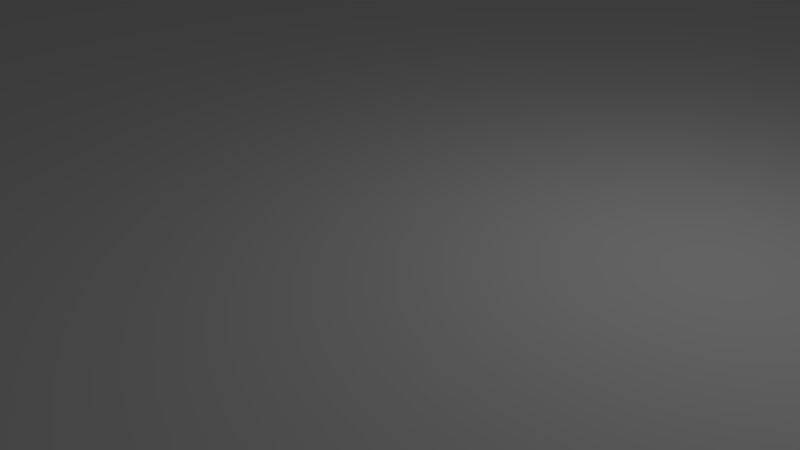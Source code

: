 # Source: areia.blend  (saved by Blender 2.73.0; exported with 4.5.12 LTS)
import bpy
from mathutils import Matrix  # noqa: F401  (used for matrix-valued properties, if any)

bpy.ops.wm.read_factory_settings(use_empty=True)
scene = bpy.context.scene
scene.name = 'Scene'

# ---- collections
col_collection_1 = bpy.data.collections.new('Collection 1'); scene.collection.children.link(col_collection_1)

# ---- materials (node trees are filled in below, after node groups)
mat_material = bpy.data.materials.new('Material')
mat_material.alpha_threshold = 0.0
mat_material.use_transparent_shadow = False
mat_material.roughness = 0.5
mat_material.line_color = (0.0, 0.0, 0.0, 1.0)

# ---- material node trees

# ---- world
world_world = bpy.data.worlds.new('World'); scene.world = world_world
world_world.color = (0.05088, 0.05088, 0.05088)
world_world.use_sun_shadow = False
world_world.sun_shadow_jitter_overblur = 0.0
world_world.cycles.sampling_method = 'MANUAL'
world_world.cycles.sample_map_resolution = 256

# ---- cameras
cam_camera = bpy.data.cameras.new('Camera')
cam_camera.clip_end = 100.0
cam_camera.lens = 35.0
cam_camera.sensor_width = 32.0
cam_camera.sensor_height = 18.0
cam_camera.ortho_scale = 7.314
cam_camera.dof.focus_distance = 0.0
cam_camera.dof.aperture_fstop = 128.0

# ---- lights
light_lamp = bpy.data.lights.new('Lamp', 'POINT')
light_lamp.transmission_factor = 0.0
light_lamp.cutoff_distance = 30.0
light_lamp.energy = 100.0
light_lamp.shadow_buffer_clip_start = 1.001
light_lamp.shadow_soft_size = 0.1
light_lamp.shadow_maximum_resolution = 0.006
light_lamp.use_absolute_resolution = True
light_lamp.cycles.use_multiple_importance_sampling = False

# ---- meshes
me_cube = bpy.data.meshes.new('Cube')
me_cube.from_pydata([(1.0, 1.0, -1.0), (1.0, -1.0, -1.0), (-1.0, -1.0, -1.0), (-1.0, 1.0, -1.0), (1.0, 1.0, 1.0), (1.0, -1.0, 1.0), (-1.0, -1.0, 1.0), (-1.0, 1.0, 1.0)], [], [(0, 1, 2, 3), (4, 7, 6, 5), (0, 4, 5, 1), (1, 5, 6, 2), (2, 6, 7, 3), (4, 0, 3, 7)])
_uv = me_cube.uv_layers.new(name='UVMap')
_uv.uv.foreach_set('vector', [0.07487, 0.8491, 0.07487, 0.5158, 0.4082, 0.5158, 0.4082, 0.8491, 0.9936, 0.9944, 0.01546, 0.9944, 0.01546, 0.01624, 0.9936, 0.01624, 0.0, 0.0, 0.0, 0.0, 0.0, 0.0, 0.0, 0.0, 0.0, 0.0, 0.0, 0.0, 0.0, 0.0, 0.0, 0.0, 0.4082, 0.5158, 0.6194, 0.5158, 0.6194, 0.8491, 0.4082, 0.8491, 0.0, 0.0, 0.0, 0.0, 0.0, 0.0, 0.0, 0.0])
me_cube.materials.append(mat_material)
me_cube.use_remesh_preserve_volume = False
me_cube.use_remesh_preserve_attributes = False
me_cube.use_mirror_vertex_groups = False
me_cube.update()

# ---- objects
ob_cube = bpy.data.objects.new('Cube', me_cube)
ob_lamp = bpy.data.objects.new('Lamp', light_lamp)
ob_camera = bpy.data.objects.new('Camera', cam_camera)

# ---- transforms, parenting, visibility, modifiers, constraints
ob_cube.location = (105.0, 18.0, 0.0)
ob_cube.scale = (-187.4, 145.5, 1.0)
ob_cube.lock_rotations_4d = False
ob_cube.empty_display_type = 'ARROWS'
ob_cube.lineart.crease_threshold = 0.0
ob_lamp.location = (4.076, 1.005, 5.904)
ob_lamp.rotation_euler = (0.6503, 0.05522, 1.866)
ob_lamp.lock_rotations_4d = False
ob_lamp.empty_display_type = 'ARROWS'
ob_lamp.color = (0.0, 0.0, 0.0, 0.0)
ob_lamp.lineart.crease_threshold = 0.0
ob_camera.location = (7.481, -6.508, 5.344)
ob_camera.rotation_euler = (1.109, 0.01082, 0.8149)
ob_camera.lock_rotations_4d = False
ob_camera.empty_display_type = 'ARROWS'
ob_camera.color = (0.0, 0.0, 0.0, 0.0)
ob_camera.display_type = 'WIRE'
ob_camera.lineart.crease_threshold = 0.0

# ---- collection membership
col_collection_1.objects.link(ob_cube)
col_collection_1.objects.link(ob_lamp)
col_collection_1.objects.link(ob_camera)

# ---- scene / render settings (as saved in the file)
scene.camera = ob_camera
scene.frame_start = 1; scene.frame_end = 250; scene.frame_set(1)
scene.render.engine = 'BLENDER_EEVEE_NEXT'
scene.render.resolution_percentage = 50
scene.render.dither_intensity = 0.0
scene.cycles.use_denoising = False
scene.cycles.samples = 10
scene.cycles.sampling_pattern = 'TABULATED_SOBOL'
scene.cycles.light_sampling_threshold = 0.0
scene.cycles.use_adaptive_sampling = False
scene.cycles.use_light_tree = False
scene.cycles.blur_glossy = 0.0
scene.cycles.pixel_filter_type = 'GAUSSIAN'
scene.cycles.sample_clamp_indirect = 0.0
scene.view_settings.view_transform = 'Standard'
bpy.context.view_layer.update()
